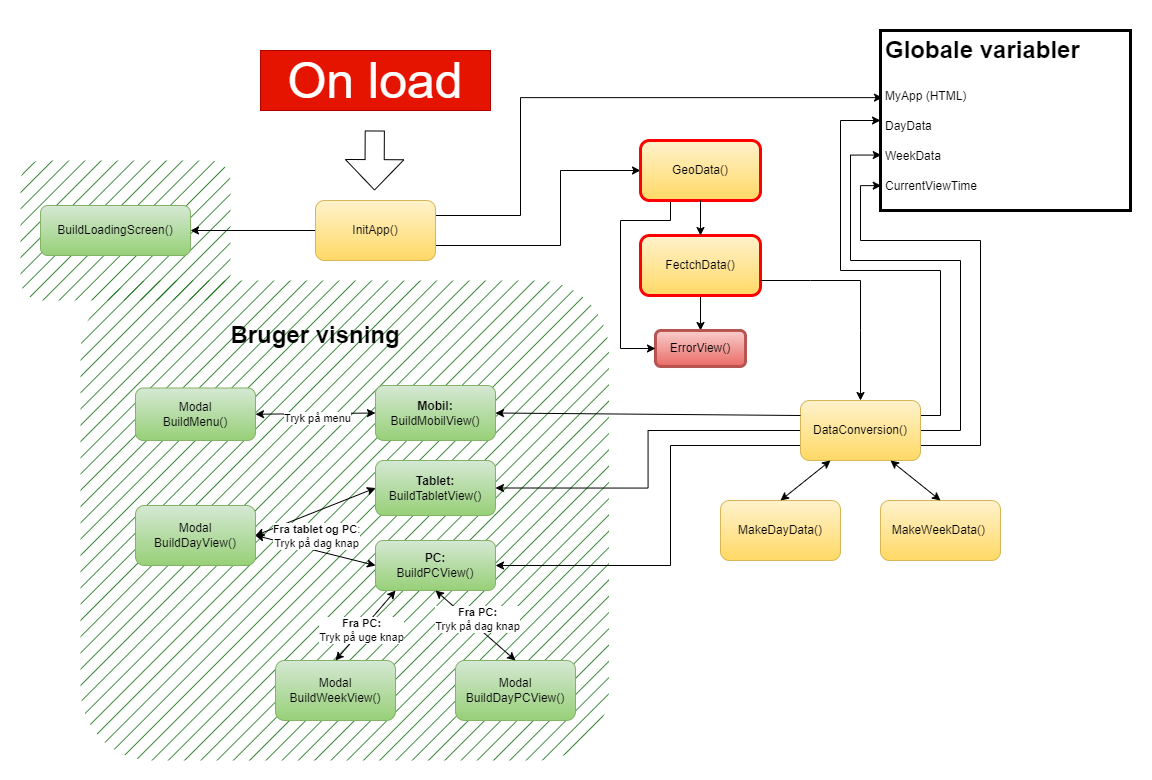

The diagram above was exported from draw.io. Its source (the exported page's mxGraphModel, read from the mxfile embedded in the PNG):
<mxGraphModel dx="1489" dy="764" grid="1" gridSize="10" guides="1" tooltips="1" connect="1" arrows="1" fold="1" page="1" pageScale="1" pageWidth="1169" pageHeight="827" math="0" shadow="0">
  <root>
    <mxCell id="0" />
    <mxCell id="1" parent="0" />
    <mxCell id="e6fOI6N9V4k44Rim7W7v-29" value="" style="whiteSpace=wrap;html=1;fillColor=#006600;strokeColor=none;rounded=1;fillStyle=hatch;" vertex="1" parent="1">
      <mxGeometry x="70" y="310" width="528.5" height="480" as="geometry" />
    </mxCell>
    <mxCell id="e6fOI6N9V4k44Rim7W7v-35" value="" style="rounded=1;whiteSpace=wrap;html=1;fillColor=#006600;strokeColor=none;fillStyle=hatch;" vertex="1" parent="1">
      <mxGeometry x="10" y="190" width="210" height="140" as="geometry" />
    </mxCell>
    <mxCell id="lm2hxAw72k97Rg0yucFS-1" value="On load" style="rounded=0;whiteSpace=wrap;html=1;fillColor=#e51400;fontColor=#ffffff;strokeColor=#B20000;fontSize=50;" parent="1" vertex="1">
      <mxGeometry x="250" y="80" width="230" height="60" as="geometry" />
    </mxCell>
    <mxCell id="lm2hxAw72k97Rg0yucFS-2" value="" style="shape=flexArrow;endArrow=classic;html=1;rounded=0;endWidth=38.315602836879435;endSize=9.791666666666668;width=19.166666666666668;" parent="1" edge="1">
      <mxGeometry width="50" height="50" relative="1" as="geometry">
        <mxPoint x="364.28999999999996" y="160" as="sourcePoint" />
        <mxPoint x="364" y="220" as="targetPoint" />
      </mxGeometry>
    </mxCell>
    <mxCell id="e6fOI6N9V4k44Rim7W7v-5" style="edgeStyle=orthogonalEdgeStyle;rounded=0;orthogonalLoop=1;jettySize=auto;html=1;exitX=1;exitY=0.75;exitDx=0;exitDy=0;entryX=0;entryY=0.5;entryDx=0;entryDy=0;" edge="1" parent="1" source="lm2hxAw72k97Rg0yucFS-4" target="e6fOI6N9V4k44Rim7W7v-2">
      <mxGeometry relative="1" as="geometry">
        <Array as="points">
          <mxPoint x="550" y="275" />
          <mxPoint x="550" y="200" />
        </Array>
      </mxGeometry>
    </mxCell>
    <mxCell id="e6fOI6N9V4k44Rim7W7v-8" style="edgeStyle=orthogonalEdgeStyle;rounded=0;orthogonalLoop=1;jettySize=auto;html=1;exitX=0;exitY=0.5;exitDx=0;exitDy=0;entryX=1;entryY=0.5;entryDx=0;entryDy=0;" edge="1" parent="1" source="lm2hxAw72k97Rg0yucFS-4" target="lm2hxAw72k97Rg0yucFS-93">
      <mxGeometry relative="1" as="geometry" />
    </mxCell>
    <mxCell id="e6fOI6N9V4k44Rim7W7v-37" style="edgeStyle=orthogonalEdgeStyle;rounded=0;orthogonalLoop=1;jettySize=auto;html=1;exitX=1;exitY=0.25;exitDx=0;exitDy=0;entryX=0.008;entryY=0.373;entryDx=0;entryDy=0;entryPerimeter=0;" edge="1" parent="1" source="lm2hxAw72k97Rg0yucFS-4" target="lm2hxAw72k97Rg0yucFS-81">
      <mxGeometry relative="1" as="geometry">
        <mxPoint x="520" y="100" as="targetPoint" />
        <Array as="points">
          <mxPoint x="510" y="245" />
          <mxPoint x="510" y="127" />
        </Array>
      </mxGeometry>
    </mxCell>
    <mxCell id="lm2hxAw72k97Rg0yucFS-4" value="InitApp()" style="rounded=1;whiteSpace=wrap;html=1;fillColor=#fff2cc;gradientColor=#ffd966;strokeColor=#d6b656;" parent="1" vertex="1">
      <mxGeometry x="305" y="230" width="120" height="60" as="geometry" />
    </mxCell>
    <mxCell id="lm2hxAw72k97Rg0yucFS-110" style="edgeStyle=orthogonalEdgeStyle;rounded=0;orthogonalLoop=1;jettySize=auto;html=1;exitX=0.5;exitY=1;exitDx=0;exitDy=0;entryX=0.5;entryY=0;entryDx=0;entryDy=0;" parent="1" source="lm2hxAw72k97Rg0yucFS-5" target="lm2hxAw72k97Rg0yucFS-94" edge="1">
      <mxGeometry relative="1" as="geometry" />
    </mxCell>
    <mxCell id="lm2hxAw72k97Rg0yucFS-5" value="FectchData()" style="rounded=1;whiteSpace=wrap;html=1;fillColor=#fff2cc;gradientColor=#ffd966;strokeColor=#ff0000;strokeWidth=3;" parent="1" vertex="1">
      <mxGeometry x="630" y="265" width="120" height="60" as="geometry" />
    </mxCell>
    <mxCell id="e6fOI6N9V4k44Rim7W7v-32" style="edgeStyle=orthogonalEdgeStyle;rounded=0;orthogonalLoop=1;jettySize=auto;html=1;exitX=0;exitY=0.5;exitDx=0;exitDy=0;entryX=1;entryY=0.5;entryDx=0;entryDy=0;" edge="1" parent="1" source="lm2hxAw72k97Rg0yucFS-8" target="e6fOI6N9V4k44Rim7W7v-12">
      <mxGeometry relative="1" as="geometry" />
    </mxCell>
    <mxCell id="e6fOI6N9V4k44Rim7W7v-33" style="edgeStyle=orthogonalEdgeStyle;rounded=0;orthogonalLoop=1;jettySize=auto;html=1;exitX=0;exitY=0.75;exitDx=0;exitDy=0;entryX=1;entryY=0.5;entryDx=0;entryDy=0;" edge="1" parent="1" source="lm2hxAw72k97Rg0yucFS-8" target="lm2hxAw72k97Rg0yucFS-54">
      <mxGeometry relative="1" as="geometry">
        <Array as="points">
          <mxPoint x="660" y="475" />
          <mxPoint x="660" y="595" />
        </Array>
      </mxGeometry>
    </mxCell>
    <mxCell id="e6fOI6N9V4k44Rim7W7v-38" style="edgeStyle=orthogonalEdgeStyle;rounded=0;orthogonalLoop=1;jettySize=auto;html=1;exitX=1;exitY=0.25;exitDx=0;exitDy=0;entryX=0;entryY=0.5;entryDx=0;entryDy=0;" edge="1" parent="1" source="lm2hxAw72k97Rg0yucFS-8" target="lm2hxAw72k97Rg0yucFS-81">
      <mxGeometry relative="1" as="geometry">
        <Array as="points">
          <mxPoint x="930" y="445" />
          <mxPoint x="930" y="300" />
          <mxPoint x="830" y="300" />
          <mxPoint x="830" y="150" />
        </Array>
      </mxGeometry>
    </mxCell>
    <mxCell id="e6fOI6N9V4k44Rim7W7v-39" style="edgeStyle=orthogonalEdgeStyle;rounded=0;orthogonalLoop=1;jettySize=auto;html=1;exitX=1;exitY=0.5;exitDx=0;exitDy=0;entryX=0.003;entryY=0.692;entryDx=0;entryDy=0;entryPerimeter=0;" edge="1" parent="1" source="lm2hxAw72k97Rg0yucFS-8" target="lm2hxAw72k97Rg0yucFS-81">
      <mxGeometry relative="1" as="geometry">
        <Array as="points">
          <mxPoint x="950" y="460" />
          <mxPoint x="950" y="290" />
          <mxPoint x="840" y="290" />
          <mxPoint x="840" y="185" />
        </Array>
      </mxGeometry>
    </mxCell>
    <mxCell id="e6fOI6N9V4k44Rim7W7v-40" style="edgeStyle=orthogonalEdgeStyle;rounded=0;orthogonalLoop=1;jettySize=auto;html=1;exitX=1;exitY=0.75;exitDx=0;exitDy=0;entryX=0.003;entryY=0.862;entryDx=0;entryDy=0;entryPerimeter=0;" edge="1" parent="1" source="lm2hxAw72k97Rg0yucFS-8" target="lm2hxAw72k97Rg0yucFS-81">
      <mxGeometry relative="1" as="geometry">
        <Array as="points">
          <mxPoint x="970" y="475" />
          <mxPoint x="970" y="270" />
          <mxPoint x="850" y="270" />
          <mxPoint x="850" y="215" />
        </Array>
      </mxGeometry>
    </mxCell>
    <mxCell id="lm2hxAw72k97Rg0yucFS-8" value="DataConversion()" style="rounded=1;whiteSpace=wrap;html=1;fillColor=#fff2cc;gradientColor=#ffd966;strokeColor=#d6b656;" parent="1" vertex="1">
      <mxGeometry x="790" y="430" width="120" height="60" as="geometry" />
    </mxCell>
    <mxCell id="lm2hxAw72k97Rg0yucFS-9" value="" style="endArrow=classic;html=1;rounded=0;exitX=1;exitY=0.75;exitDx=0;exitDy=0;entryX=0.5;entryY=0;entryDx=0;entryDy=0;" parent="1" source="lm2hxAw72k97Rg0yucFS-5" target="lm2hxAw72k97Rg0yucFS-8" edge="1">
      <mxGeometry width="50" height="50" relative="1" as="geometry">
        <mxPoint x="710" y="415" as="sourcePoint" />
        <mxPoint x="720" y="430" as="targetPoint" />
        <Array as="points">
          <mxPoint x="800" y="310" />
          <mxPoint x="850" y="310" />
          <mxPoint x="850" y="360" />
        </Array>
      </mxGeometry>
    </mxCell>
    <mxCell id="lm2hxAw72k97Rg0yucFS-16" value="MakeDayData()" style="rounded=1;whiteSpace=wrap;html=1;fillColor=#fff2cc;gradientColor=#ffd966;strokeColor=#d6b656;" parent="1" vertex="1">
      <mxGeometry x="710" y="530" width="120" height="60" as="geometry" />
    </mxCell>
    <mxCell id="lm2hxAw72k97Rg0yucFS-17" value="MakeWeekData()&amp;nbsp;" style="rounded=1;whiteSpace=wrap;html=1;fillColor=#fff2cc;gradientColor=#ffd966;strokeColor=#d6b656;" parent="1" vertex="1">
      <mxGeometry x="870" y="530" width="120" height="60" as="geometry" />
    </mxCell>
    <mxCell id="lm2hxAw72k97Rg0yucFS-52" value="" style="endArrow=classic;startArrow=classic;html=1;rounded=0;entryX=0.5;entryY=0;entryDx=0;entryDy=0;exitX=0.75;exitY=1;exitDx=0;exitDy=0;" parent="1" source="lm2hxAw72k97Rg0yucFS-8" target="lm2hxAw72k97Rg0yucFS-17" edge="1">
      <mxGeometry width="50" height="50" relative="1" as="geometry">
        <mxPoint x="910" y="450" as="sourcePoint" />
        <mxPoint x="980" y="370" as="targetPoint" />
      </mxGeometry>
    </mxCell>
    <mxCell id="lm2hxAw72k97Rg0yucFS-53" value="" style="endArrow=classic;startArrow=classic;html=1;rounded=0;entryX=0.5;entryY=0;entryDx=0;entryDy=0;exitX=0.25;exitY=1;exitDx=0;exitDy=0;" parent="1" source="lm2hxAw72k97Rg0yucFS-8" target="lm2hxAw72k97Rg0yucFS-16" edge="1">
      <mxGeometry width="50" height="50" relative="1" as="geometry">
        <mxPoint x="910" y="480" as="sourcePoint" />
        <mxPoint x="990" y="380" as="targetPoint" />
        <Array as="points" />
      </mxGeometry>
    </mxCell>
    <mxCell id="lm2hxAw72k97Rg0yucFS-54" value="&lt;b&gt;PC:&lt;br&gt;&lt;/b&gt;BuildPCView()" style="rounded=1;whiteSpace=wrap;html=1;fillColor=#d5e8d4;gradientColor=#97d077;strokeColor=#82b366;" parent="1" vertex="1">
      <mxGeometry x="365" y="570" width="120" height="50" as="geometry" />
    </mxCell>
    <mxCell id="lm2hxAw72k97Rg0yucFS-56" value="Modal&lt;br&gt;BuildMenu()" style="rounded=1;whiteSpace=wrap;html=1;fillColor=#d5e8d4;gradientColor=#97d077;strokeColor=#82b366;" parent="1" vertex="1">
      <mxGeometry x="125" y="417.5" width="120" height="52.5" as="geometry" />
    </mxCell>
    <mxCell id="lm2hxAw72k97Rg0yucFS-60" value="Modal&lt;br&gt;BuildDayView()" style="rounded=1;whiteSpace=wrap;html=1;fillColor=#d5e8d4;gradientColor=#97d077;strokeColor=#82b366;" parent="1" vertex="1">
      <mxGeometry x="125" y="535" width="120" height="60" as="geometry" />
    </mxCell>
    <mxCell id="lm2hxAw72k97Rg0yucFS-63" value="Modal&lt;br&gt;BuildWeekView()" style="rounded=1;whiteSpace=wrap;html=1;fillColor=#d5e8d4;gradientColor=#97d077;strokeColor=#82b366;" parent="1" vertex="1">
      <mxGeometry x="265" y="690" width="120" height="60" as="geometry" />
    </mxCell>
    <mxCell id="lm2hxAw72k97Rg0yucFS-73" value="" style="endArrow=classic;startArrow=classic;html=1;rounded=0;entryX=0;entryY=0.5;entryDx=0;entryDy=0;exitX=1;exitY=0.5;exitDx=0;exitDy=0;" parent="1" target="e6fOI6N9V4k44Rim7W7v-13" edge="1" source="lm2hxAw72k97Rg0yucFS-56">
      <mxGeometry width="50" height="50" relative="1" as="geometry">
        <mxPoint x="245" y="480" as="sourcePoint" />
        <mxPoint x="295" y="430" as="targetPoint" />
      </mxGeometry>
    </mxCell>
    <mxCell id="lm2hxAw72k97Rg0yucFS-74" value="Tryk på menu" style="edgeLabel;html=1;align=center;verticalAlign=middle;resizable=0;points=[];" parent="lm2hxAw72k97Rg0yucFS-73" vertex="1" connectable="0">
      <mxGeometry x="0.0152" y="-4" relative="1" as="geometry">
        <mxPoint as="offset" />
      </mxGeometry>
    </mxCell>
    <mxCell id="lm2hxAw72k97Rg0yucFS-81" value="&lt;h1&gt;&lt;span style=&quot;background-color: initial;&quot;&gt;Globale variabler&lt;/span&gt;&lt;/h1&gt;&lt;div style=&quot;line-height: 250%;&quot;&gt;&lt;span style=&quot;background-color: initial;&quot;&gt;MyApp (HTML)&lt;/span&gt;&lt;/div&gt;&lt;div style=&quot;line-height: 250%;&quot;&gt;DayData&lt;/div&gt;&lt;div style=&quot;line-height: 250%;&quot;&gt;WeekData&lt;/div&gt;&lt;div style=&quot;line-height: 250%;&quot;&gt;CurrentViewTime&lt;/div&gt;" style="text;html=1;strokeColor=default;fillColor=none;spacing=5;spacingTop=-20;whiteSpace=wrap;overflow=hidden;rounded=0;strokeWidth=3;" parent="1" vertex="1">
      <mxGeometry x="870" y="60" width="250" height="180" as="geometry" />
    </mxCell>
    <mxCell id="lm2hxAw72k97Rg0yucFS-93" value="BuildLoadingScreen()" style="rounded=1;whiteSpace=wrap;html=1;fillColor=#d5e8d4;gradientColor=#97d077;strokeColor=#82b366;" parent="1" vertex="1">
      <mxGeometry x="30" y="235" width="150" height="50" as="geometry" />
    </mxCell>
    <mxCell id="lm2hxAw72k97Rg0yucFS-94" value="ErrorView()" style="rounded=1;whiteSpace=wrap;html=1;fillColor=#f8cecc;gradientColor=#ea6b66;strokeColor=#b85450;strokeWidth=3;" parent="1" vertex="1">
      <mxGeometry x="645" y="360" width="90" height="36" as="geometry" />
    </mxCell>
    <mxCell id="e6fOI6N9V4k44Rim7W7v-7" style="edgeStyle=orthogonalEdgeStyle;rounded=0;orthogonalLoop=1;jettySize=auto;html=1;exitX=0.25;exitY=1;exitDx=0;exitDy=0;entryX=0;entryY=0.5;entryDx=0;entryDy=0;" edge="1" parent="1" source="e6fOI6N9V4k44Rim7W7v-2" target="lm2hxAw72k97Rg0yucFS-94">
      <mxGeometry relative="1" as="geometry">
        <Array as="points">
          <mxPoint x="660" y="250" />
          <mxPoint x="610" y="250" />
          <mxPoint x="610" y="378" />
        </Array>
      </mxGeometry>
    </mxCell>
    <mxCell id="e6fOI6N9V4k44Rim7W7v-2" value="GeoData()" style="rounded=1;whiteSpace=wrap;html=1;fillColor=#fff2cc;gradientColor=#ffd966;strokeColor=#ff0000;strokeWidth=3;" vertex="1" parent="1">
      <mxGeometry x="630" y="170" width="120" height="60" as="geometry" />
    </mxCell>
    <mxCell id="e6fOI6N9V4k44Rim7W7v-3" value="" style="endArrow=classic;html=1;rounded=0;exitX=0.5;exitY=1;exitDx=0;exitDy=0;entryX=0.5;entryY=0;entryDx=0;entryDy=0;" edge="1" parent="1" source="e6fOI6N9V4k44Rim7W7v-2" target="lm2hxAw72k97Rg0yucFS-5">
      <mxGeometry width="50" height="50" relative="1" as="geometry">
        <mxPoint x="520" y="340" as="sourcePoint" />
        <mxPoint x="570" y="290" as="targetPoint" />
      </mxGeometry>
    </mxCell>
    <mxCell id="e6fOI6N9V4k44Rim7W7v-9" value="Modal&lt;br&gt;BuildDayPCView()" style="rounded=1;whiteSpace=wrap;html=1;fillColor=#d5e8d4;gradientColor=#97d077;strokeColor=#82b366;" vertex="1" parent="1">
      <mxGeometry x="445" y="690" width="120" height="60" as="geometry" />
    </mxCell>
    <mxCell id="e6fOI6N9V4k44Rim7W7v-10" value="" style="endArrow=classic;startArrow=classic;html=1;rounded=0;exitX=0.5;exitY=0;exitDx=0;exitDy=0;entryX=0.5;entryY=1;entryDx=0;entryDy=0;" edge="1" parent="1" source="e6fOI6N9V4k44Rim7W7v-9" target="lm2hxAw72k97Rg0yucFS-54">
      <mxGeometry width="50" height="50" relative="1" as="geometry">
        <mxPoint x="425" y="640" as="sourcePoint" />
        <mxPoint x="475" y="590" as="targetPoint" />
      </mxGeometry>
    </mxCell>
    <mxCell id="e6fOI6N9V4k44Rim7W7v-11" value="&lt;b style=&quot;border-color: var(--border-color);&quot;&gt;Fra PC:&lt;/b&gt;&lt;br style=&quot;border-color: var(--border-color);&quot;&gt;Tryk på dag knap" style="edgeLabel;html=1;align=center;verticalAlign=middle;resizable=0;points=[];" vertex="1" connectable="0" parent="1">
      <mxGeometry x="465" y="650.0042857142857" as="geometry">
        <mxPoint x="1" y="-2" as="offset" />
      </mxGeometry>
    </mxCell>
    <mxCell id="e6fOI6N9V4k44Rim7W7v-12" value="&lt;b&gt;Tablet:&lt;/b&gt;&lt;br&gt;BuildTabletView()&lt;br&gt;" style="rounded=1;whiteSpace=wrap;html=1;fillColor=#d5e8d4;gradientColor=#97d077;strokeColor=#82b366;" vertex="1" parent="1">
      <mxGeometry x="365" y="490" width="120" height="55" as="geometry" />
    </mxCell>
    <mxCell id="e6fOI6N9V4k44Rim7W7v-13" value="&lt;b&gt;Mobil:&lt;br&gt;&lt;/b&gt;BuildMobilView()" style="rounded=1;whiteSpace=wrap;html=1;fillColor=#d5e8d4;gradientColor=#97d077;strokeColor=#82b366;" vertex="1" parent="1">
      <mxGeometry x="365" y="415" width="120" height="55" as="geometry" />
    </mxCell>
    <mxCell id="e6fOI6N9V4k44Rim7W7v-23" value="" style="endArrow=classic;startArrow=classic;html=1;rounded=0;exitX=0.5;exitY=0;exitDx=0;exitDy=0;" edge="1" parent="1" source="lm2hxAw72k97Rg0yucFS-63">
      <mxGeometry width="50" height="50" relative="1" as="geometry">
        <mxPoint x="335" y="670" as="sourcePoint" />
        <mxPoint x="385" y="620" as="targetPoint" />
      </mxGeometry>
    </mxCell>
    <mxCell id="e6fOI6N9V4k44Rim7W7v-27" value="&lt;b style=&quot;border-color: var(--border-color);&quot;&gt;Fra PC:&lt;/b&gt;&lt;br style=&quot;border-color: var(--border-color);&quot;&gt;Tryk på uge knap" style="edgeLabel;html=1;align=center;verticalAlign=middle;resizable=0;points=[];" vertex="1" connectable="0" parent="e6fOI6N9V4k44Rim7W7v-23">
      <mxGeometry x="-0.1238" y="1" relative="1" as="geometry">
        <mxPoint as="offset" />
      </mxGeometry>
    </mxCell>
    <mxCell id="e6fOI6N9V4k44Rim7W7v-24" value="" style="endArrow=classic;startArrow=classic;html=1;rounded=0;exitX=1;exitY=0.5;exitDx=0;exitDy=0;entryX=0;entryY=0.5;entryDx=0;entryDy=0;" edge="1" parent="1" source="lm2hxAw72k97Rg0yucFS-60" target="e6fOI6N9V4k44Rim7W7v-12">
      <mxGeometry width="50" height="50" relative="1" as="geometry">
        <mxPoint x="315" y="555" as="sourcePoint" />
        <mxPoint x="365" y="505" as="targetPoint" />
      </mxGeometry>
    </mxCell>
    <mxCell id="e6fOI6N9V4k44Rim7W7v-25" value="" style="endArrow=classic;startArrow=classic;html=1;rounded=0;exitX=1;exitY=0.5;exitDx=0;exitDy=0;entryX=0;entryY=0.5;entryDx=0;entryDy=0;" edge="1" parent="1" source="lm2hxAw72k97Rg0yucFS-60" target="lm2hxAw72k97Rg0yucFS-54">
      <mxGeometry width="50" height="50" relative="1" as="geometry">
        <mxPoint x="315" y="635" as="sourcePoint" />
        <mxPoint x="365" y="585" as="targetPoint" />
      </mxGeometry>
    </mxCell>
    <mxCell id="e6fOI6N9V4k44Rim7W7v-26" value="&lt;b style=&quot;border-color: var(--border-color);&quot;&gt;Fra tablet og PC&lt;/b&gt;:&lt;br style=&quot;border-color: var(--border-color);&quot;&gt;Tryk på dag knap" style="edgeLabel;html=1;align=center;verticalAlign=middle;resizable=0;points=[];" vertex="1" connectable="0" parent="e6fOI6N9V4k44Rim7W7v-25">
      <mxGeometry x="0.0241" y="-2" relative="1" as="geometry">
        <mxPoint y="-17" as="offset" />
      </mxGeometry>
    </mxCell>
    <mxCell id="e6fOI6N9V4k44Rim7W7v-30" value="&lt;font style=&quot;font-size: 24px;&quot;&gt;&lt;b&gt;Bruger visning&lt;/b&gt;&lt;/font&gt;" style="text;html=1;strokeColor=none;fillColor=none;align=center;verticalAlign=middle;whiteSpace=wrap;rounded=0;" vertex="1" parent="1">
      <mxGeometry x="210" y="350" width="190" height="30" as="geometry" />
    </mxCell>
    <mxCell id="e6fOI6N9V4k44Rim7W7v-31" value="" style="endArrow=classic;html=1;rounded=0;exitX=0;exitY=0.25;exitDx=0;exitDy=0;entryX=1;entryY=0.5;entryDx=0;entryDy=0;" edge="1" parent="1" source="lm2hxAw72k97Rg0yucFS-8" target="e6fOI6N9V4k44Rim7W7v-13">
      <mxGeometry width="50" height="50" relative="1" as="geometry">
        <mxPoint x="670" y="480" as="sourcePoint" />
        <mxPoint x="720" y="430" as="targetPoint" />
      </mxGeometry>
    </mxCell>
  </root>
</mxGraphModel>